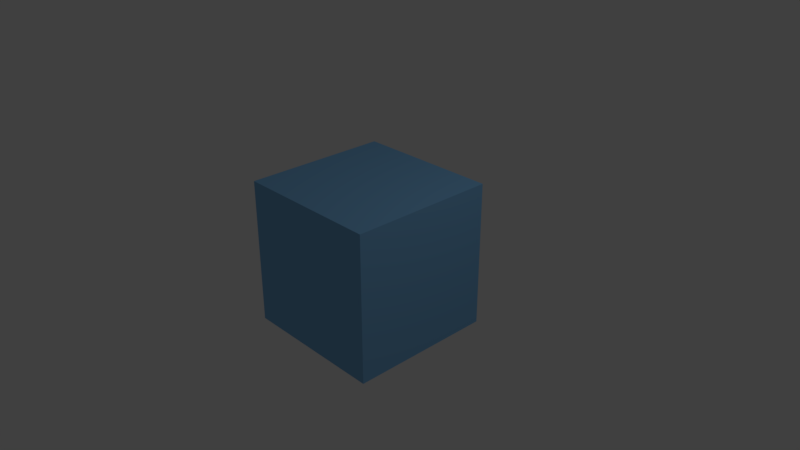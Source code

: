 # Source: wasserblock.blend  (saved by Blender 2.78.0; exported with 4.5.12 LTS)
import bpy
from mathutils import Matrix  # noqa: F401  (used for matrix-valued properties, if any)

bpy.ops.wm.read_factory_settings(use_empty=True)
scene = bpy.context.scene
scene.name = 'Scene'

# ---- collections
col_collection_1 = bpy.data.collections.new('Collection 1'); scene.collection.children.link(col_collection_1)

# ---- materials (node trees are filled in below, after node groups)
mat_material = bpy.data.materials.new('Material')
mat_material.alpha_threshold = 0.0
mat_material.use_transparent_shadow = False
mat_material.diffuse_color = (0.215, 0.4872, 0.8, 1.0)
mat_material.roughness = 0.5
mat_material.line_color = (0.0, 0.0, 0.0, 1.0)

# ---- material node trees

# ---- world
world_world = bpy.data.worlds.new('World'); scene.world = world_world
world_world.color = (0.05088, 0.05088, 0.05088)
world_world.use_sun_shadow = False
world_world.sun_shadow_jitter_overblur = 0.0
world_world.cycles.sampling_method = 'MANUAL'

# ---- cameras
cam_camera = bpy.data.cameras.new('Camera')
cam_camera.clip_end = 100.0
cam_camera.lens = 35.0
cam_camera.sensor_width = 32.0
cam_camera.sensor_height = 18.0
cam_camera.ortho_scale = 7.314
cam_camera.dof.focus_distance = 0.0
cam_camera.dof.aperture_fstop = 128.0

# ---- lights
light_lamp = bpy.data.lights.new('Lamp', 'POINT')
light_lamp.transmission_factor = 0.0
light_lamp.cutoff_distance = 30.0
light_lamp.energy = 100.0
light_lamp.shadow_buffer_clip_start = 1.001
light_lamp.shadow_soft_size = 0.1
light_lamp.shadow_maximum_resolution = 0.006
light_lamp.use_absolute_resolution = True

# ---- meshes
me_cube = bpy.data.meshes.new('Cube')
me_cube.from_pydata([(1.0, 1.0, -1.0), (1.0, -1.0, -1.0), (-1.0, -1.0, -1.0), (-1.0, 1.0, -1.0), (1.0, 1.0, 1.0), (1.0, -1.0, 1.0), (-1.0, -1.0, 1.0), (-1.0, 1.0, 1.0)], [], [(0, 1, 2, 3), (4, 7, 6, 5), (0, 4, 5, 1), (1, 5, 6, 2), (2, 6, 7, 3), (4, 0, 3, 7)])
me_cube.materials.append(mat_material)
me_cube.use_remesh_preserve_volume = False
me_cube.use_remesh_preserve_attributes = False
me_cube.use_mirror_vertex_groups = False
me_cube.update()

# ---- objects
ob_cube = bpy.data.objects.new('Cube', me_cube)
ob_lamp = bpy.data.objects.new('Lamp', light_lamp)
ob_camera = bpy.data.objects.new('Camera', cam_camera)

# ---- transforms, parenting, visibility, modifiers, constraints
ob_cube.location = (0.0, 0.0, 0.0)
ob_cube.lock_rotations_4d = False
ob_cube.empty_display_type = 'ARROWS'
ob_cube.lineart.crease_threshold = 0.0
ob_lamp.location = (4.076, 1.005, 5.904)
ob_lamp.rotation_euler = (0.6503, 0.05522, 1.866)
ob_lamp.lock_rotations_4d = False
ob_lamp.empty_display_type = 'ARROWS'
ob_lamp.color = (0.0, 0.0, 0.0, 0.0)
ob_lamp.lineart.crease_threshold = 0.0
ob_camera.location = (7.481, -6.508, 5.344)
ob_camera.rotation_euler = (1.109, 0.0, 0.8149)
ob_camera.lock_rotations_4d = False
ob_camera.empty_display_type = 'ARROWS'
ob_camera.color = (0.0, 0.0, 0.0, 0.0)
ob_camera.display_type = 'WIRE'
ob_camera.lineart.crease_threshold = 0.0

# ---- collection membership
col_collection_1.objects.link(ob_cube)
col_collection_1.objects.link(ob_lamp)
col_collection_1.objects.link(ob_camera)

# ---- scene / render settings (as saved in the file)
scene.camera = ob_camera
scene.frame_start = 1; scene.frame_end = 250; scene.frame_set(1)
scene.render.engine = 'BLENDER_EEVEE_NEXT'
scene.render.resolution_percentage = 50
scene.render.dither_intensity = 0.0
scene.cycles.use_denoising = False
scene.cycles.samples = 128
scene.cycles.sampling_pattern = 'TABULATED_SOBOL'
scene.cycles.light_sampling_threshold = 0.0
scene.cycles.use_adaptive_sampling = False
scene.cycles.use_light_tree = False
scene.cycles.blur_glossy = 0.0
scene.cycles.sample_clamp_indirect = 0.0
scene.view_settings.view_transform = 'Standard'
bpy.context.view_layer.update()
